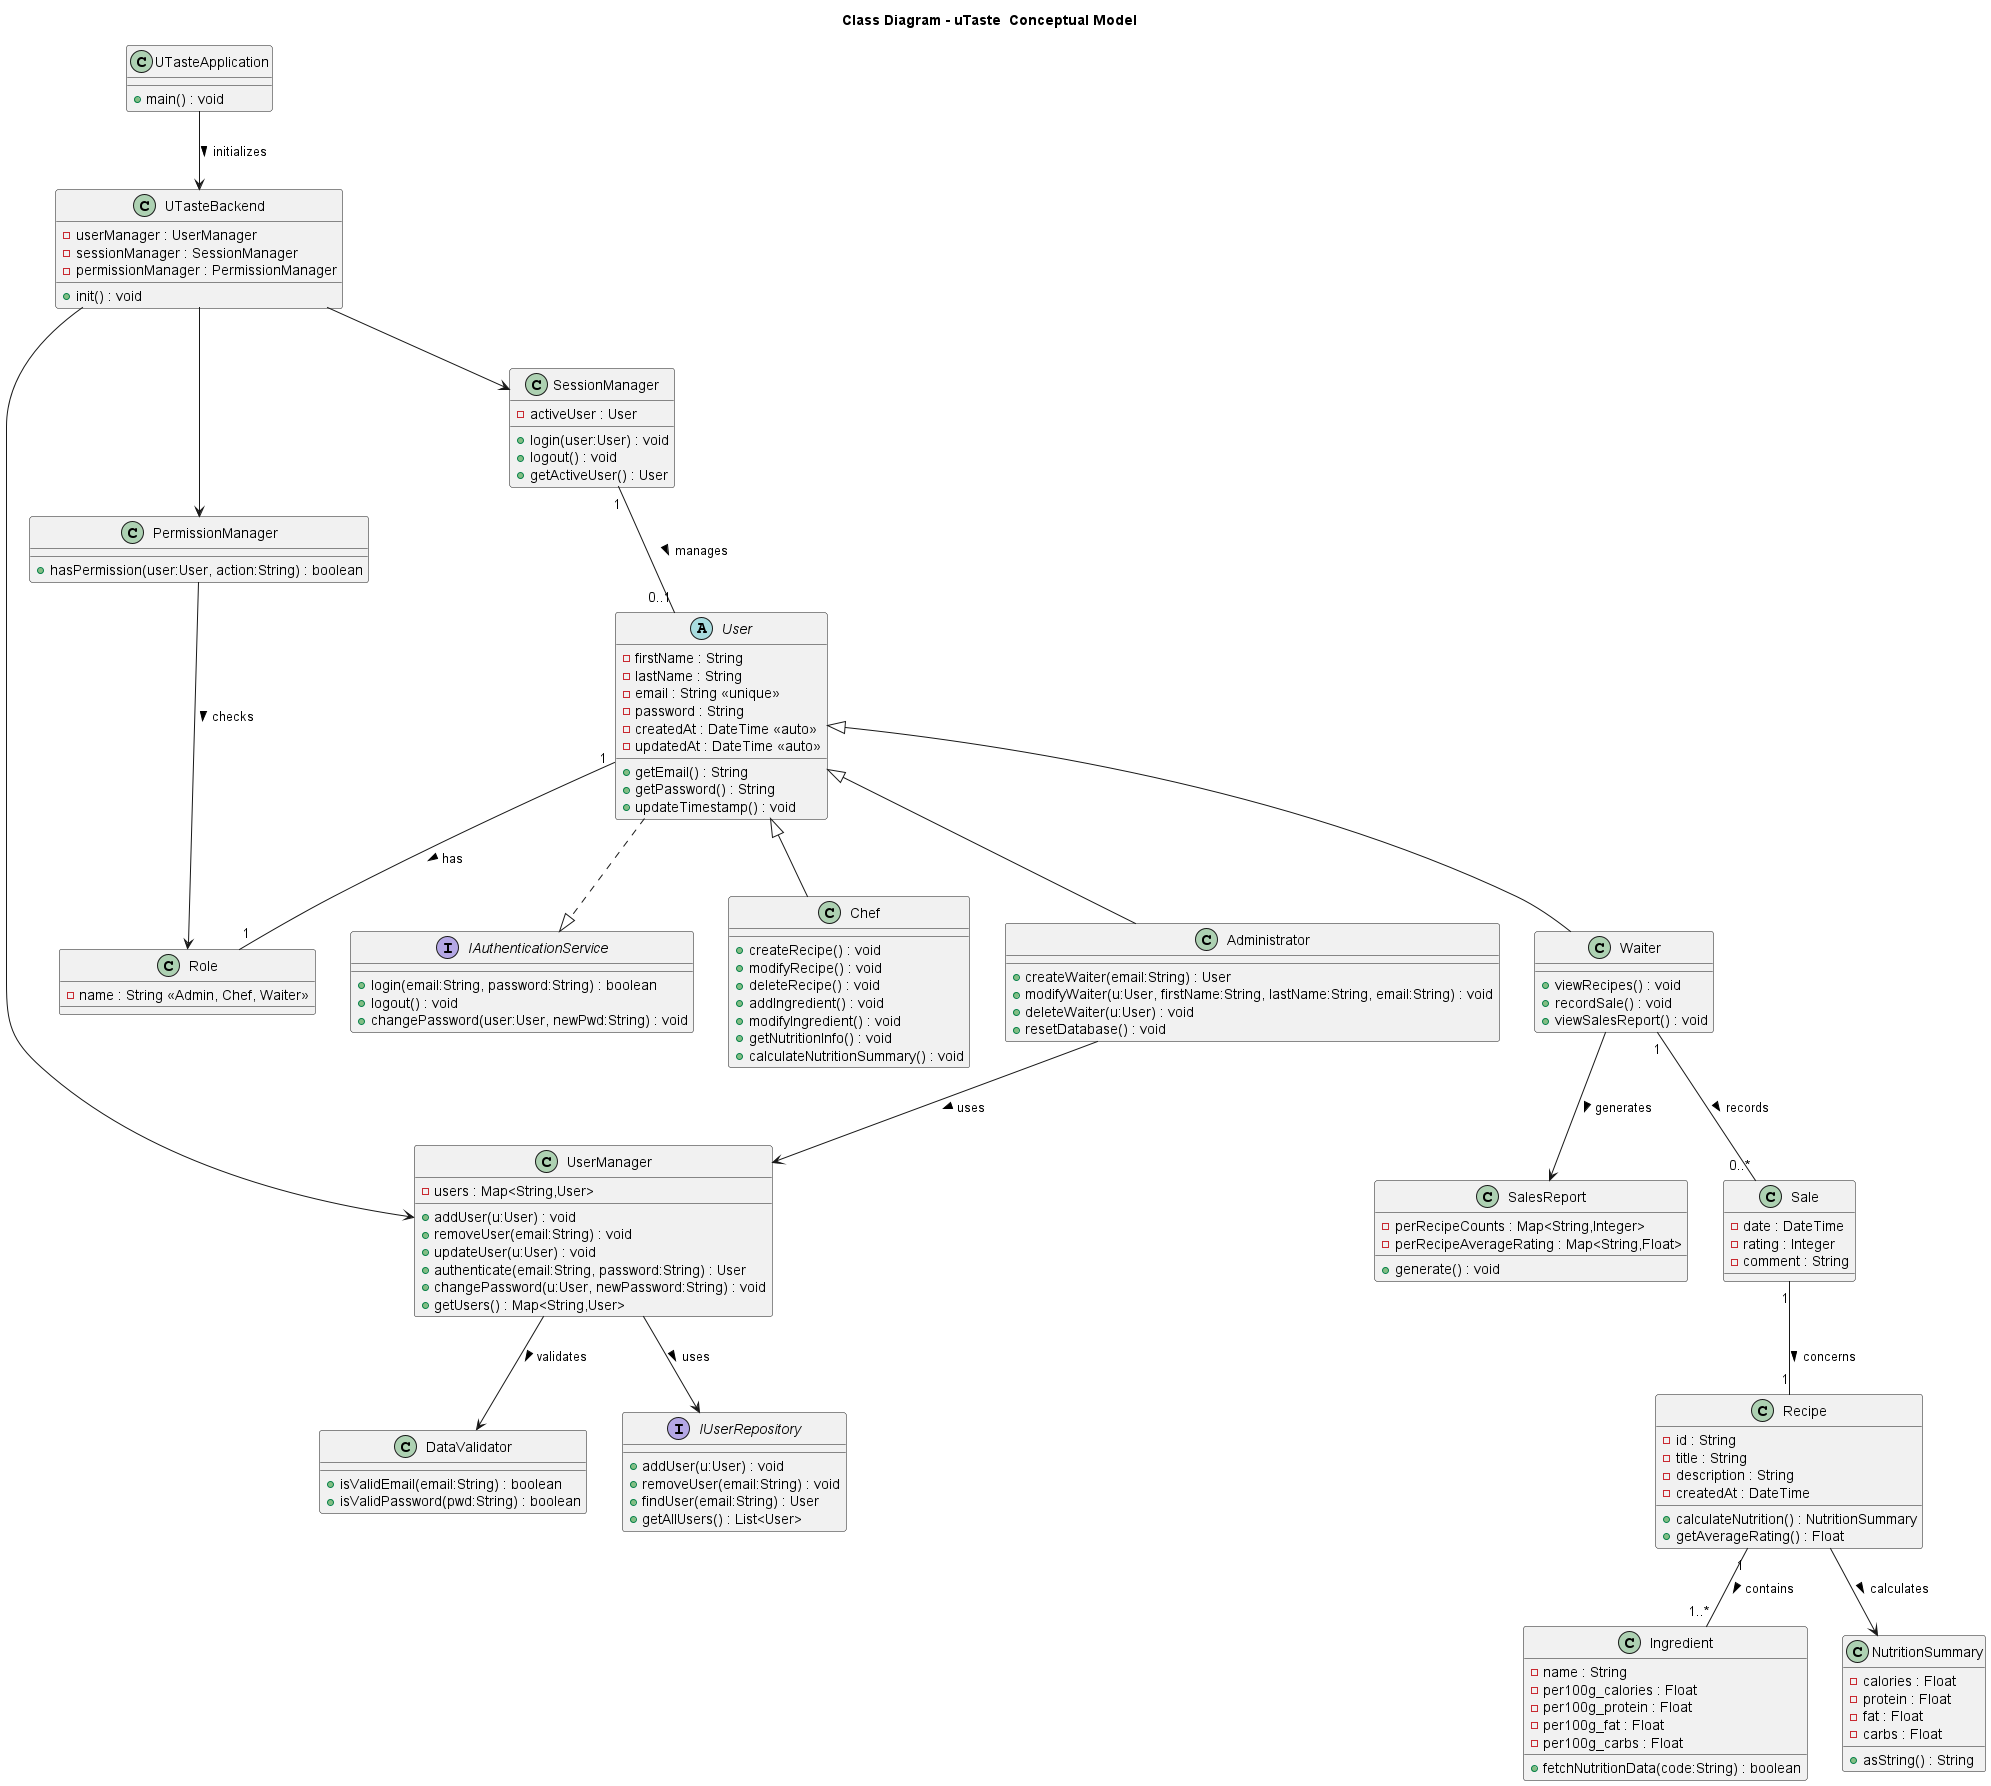

The diagram above was rendered by PlantUML. Its source (embedded in the PNG):
@startuml
title Class Diagram - uTaste  Conceptual Model


' Interfaces

interface IAuthenticationService {
  + login(email:String, password:String) : boolean
  + logout() : void
  + changePassword(user:User, newPwd:String) : void
}

interface IUserRepository {
  + addUser(u:User) : void
  + removeUser(email:String) : void
  + findUser(email:String) : User
  + getAllUsers() : List<User>
}


' Abstract Class User

abstract class User {
  - firstName : String
  - lastName : String
  - email : String <<unique>>
  - password : String
  - createdAt : DateTime <<auto>>
  - updatedAt : DateTime <<auto>>
  + getEmail() : String
  + getPassword() : String
  + updateTimestamp() : void
}
'User implements IAuthentificationService
User ..|> IAuthenticationService


' Subclasses

class Administrator {
  + createWaiter(email:String) : User
  + modifyWaiter(u:User, firstName:String, lastName:String, email:String) : void
  + deleteWaiter(u:User) : void
  + resetDatabase() : void
}

class Chef {
  + createRecipe() : void
  + modifyRecipe() : void
  + deleteRecipe() : void
  + addIngredient() : void
  + modifyIngredient() : void
  + getNutritionInfo() : void
  + calculateNutritionSummary() : void
}

class Waiter {
  + viewRecipes() : void
  + recordSale() : void
  + viewSalesReport() : void
}

' Heritages
User <|-- Administrator
User <|-- Chef
User <|-- Waiter


' Role & Permission

class Role {
  - name : String <<Admin, Chef, Waiter>>
}

class PermissionManager {
  + hasPermission(user:User, action:String) : boolean
}

User "1" -- "1" Role : has >
PermissionManager --> Role : checks >

' User Management

class UserManager {
  - users : Map<String,User>
  + addUser(u:User) : void
  + removeUser(email:String) : void
  + updateUser(u:User) : void
  + authenticate(email:String, password:String) : User
  + changePassword(u:User, newPassword:String) : void
  + getUsers() : Map<String,User>
}

UserManager --> IUserRepository : uses >
UserManager --> DataValidator : validates >

class DataValidator {
  + isValidEmail(email:String) : boolean
  + isValidPassword(pwd:String) : boolean
}

Administrator --> UserManager : uses >


' Session and Backend

class SessionManager {
  - activeUser : User
  + login(user:User) : void
  + logout() : void
  + getActiveUser() : User
}

SessionManager "1" -- "0..1" User : manages >

class UTasteBackend {
  - userManager : UserManager
  - sessionManager : SessionManager
  - permissionManager : PermissionManager
  + init() : void
}

UTasteBackend --> UserManager
UTasteBackend --> SessionManager
UTasteBackend --> PermissionManager

class UTasteApplication {
  + main() : void
}

UTasteApplication --> UTasteBackend : initializes >


' Functional domain classes

class Recipe {
  - id : String
  - title : String
  - description : String
  - createdAt : DateTime
  + calculateNutrition() : NutritionSummary
  + getAverageRating() : Float
}

class Ingredient {
  - name : String
  - per100g_calories : Float
  - per100g_protein : Float
  - per100g_fat : Float
  - per100g_carbs : Float
  + fetchNutritionData(code:String) : boolean
}

class NutritionSummary {
  - calories : Float
  - protein : Float
  - fat : Float
  - carbs : Float
  + asString() : String
}

class Sale {
  - date : DateTime
  - rating : Integer
  - comment : String
}

class SalesReport {
  - perRecipeCounts : Map<String,Integer>
  - perRecipeAverageRating : Map<String,Float>
  + generate() : void
}


' Associations in functional domain

Recipe "1" -- "1..*" Ingredient : contains >
Recipe --> NutritionSummary : calculates >
Waiter "1" -- "0..*" Sale : records >
Sale "1" -- "1" Recipe : concerns >
Waiter --> SalesReport : generates >

@enduml